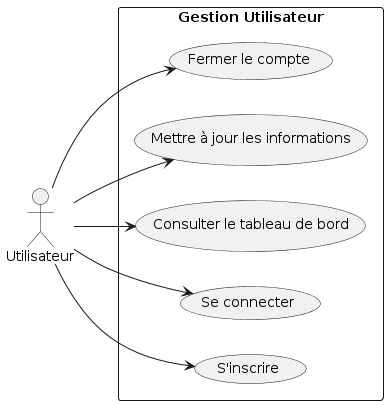

The diagram above was rendered by PlantUML. Its source (embedded in the PNG):
@startuml
left to right direction
skinparam packageStyle rectangle

actor Utilisateur as User

rectangle "Gestion Utilisateur" {
  usecase "S'inscrire" as Register
  usecase "Se connecter" as Login
  usecase "Consulter le tableau de bord" as Dashboard
  usecase "Mettre à jour les informations" as UpdateInfo
  usecase "Fermer le compte" as CloseAccount
}

User --> Register
User --> Login
User --> Dashboard
User --> UpdateInfo
User --> CloseAccount
@enduml